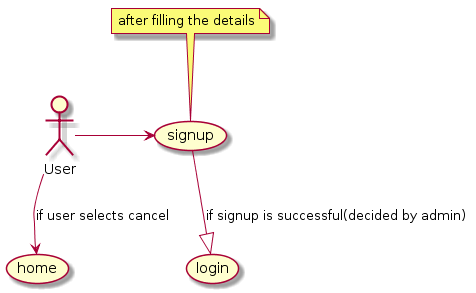

The diagram above was rendered by PlantUML. Its source (embedded in the PNG):
@startuml
:User: as user
user -> (signup)
note top of (signup) : after filling the details  
user --> (home) : if user selects cancel
(signup) --|> (login) : if signup is successful(decided by admin)
@enduml